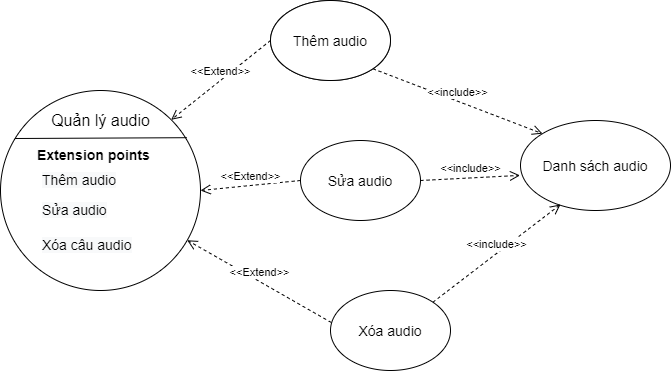

The diagram above was exported from draw.io. Its source (the exported page's mxGraphModel, read from the mxfile embedded in the PNG):
<mxGraphModel dx="1038" dy="588" grid="1" gridSize="10" guides="1" tooltips="1" connect="1" arrows="1" fold="1" page="1" pageScale="1" pageWidth="827" pageHeight="1169" math="0" shadow="0">
  <root>
    <mxCell id="0" />
    <mxCell id="1" parent="0" />
    <mxCell id="sEHe1qLxjSNEM-qLcDCa-2" value="" style="ellipse;whiteSpace=wrap;html=1;aspect=fixed;" vertex="1" parent="1">
      <mxGeometry x="100" y="170" width="200" height="200" as="geometry" />
    </mxCell>
    <mxCell id="sEHe1qLxjSNEM-qLcDCa-3" value="" style="endArrow=none;html=1;exitX=0.072;exitY=0.24;exitDx=0;exitDy=0;exitPerimeter=0;entryX=0.932;entryY=0.236;entryDx=0;entryDy=0;entryPerimeter=0;" edge="1" parent="1" source="sEHe1qLxjSNEM-qLcDCa-2" target="sEHe1qLxjSNEM-qLcDCa-2">
      <mxGeometry width="50" height="50" relative="1" as="geometry">
        <mxPoint x="320" y="330" as="sourcePoint" />
        <mxPoint x="280" y="215" as="targetPoint" />
      </mxGeometry>
    </mxCell>
    <mxCell id="sEHe1qLxjSNEM-qLcDCa-4" value="&lt;font style=&quot;font-size: 16px&quot;&gt;Quản lý audio&lt;/font&gt;" style="text;html=1;align=center;verticalAlign=middle;resizable=0;points=[];autosize=1;strokeColor=none;fillColor=none;" vertex="1" parent="1">
      <mxGeometry x="145" y="190" width="110" height="20" as="geometry" />
    </mxCell>
    <mxCell id="sEHe1qLxjSNEM-qLcDCa-5" value="&lt;font style=&quot;font-size: 14px&quot;&gt;Thêm câu hỏi&lt;/font&gt;" style="ellipse;whiteSpace=wrap;html=1;" vertex="1" parent="1">
      <mxGeometry x="370" y="80" width="120" height="80" as="geometry" />
    </mxCell>
    <mxCell id="sEHe1qLxjSNEM-qLcDCa-6" value="&lt;font style=&quot;font-size: 14px&quot;&gt;Thêm audio&lt;/font&gt;" style="ellipse;whiteSpace=wrap;html=1;" vertex="1" parent="1">
      <mxGeometry x="370" y="80" width="120" height="80" as="geometry" />
    </mxCell>
    <mxCell id="sEHe1qLxjSNEM-qLcDCa-7" value="&lt;font style=&quot;font-size: 14px&quot;&gt;Sửa audio&lt;/font&gt;" style="ellipse;whiteSpace=wrap;html=1;" vertex="1" parent="1">
      <mxGeometry x="400" y="220" width="120" height="80" as="geometry" />
    </mxCell>
    <mxCell id="sEHe1qLxjSNEM-qLcDCa-8" value="&lt;span style=&quot;font-size: 14px&quot;&gt;Xóa audio&lt;/span&gt;" style="ellipse;whiteSpace=wrap;html=1;" vertex="1" parent="1">
      <mxGeometry x="430" y="370" width="120" height="80" as="geometry" />
    </mxCell>
    <mxCell id="sEHe1qLxjSNEM-qLcDCa-9" value="&lt;font style=&quot;font-size: 14px&quot;&gt;Danh sách audio&lt;/font&gt;" style="ellipse;whiteSpace=wrap;html=1;" vertex="1" parent="1">
      <mxGeometry x="620" y="200" width="150" height="90" as="geometry" />
    </mxCell>
    <mxCell id="sEHe1qLxjSNEM-qLcDCa-14" value="&amp;lt;&amp;lt;Extend&amp;gt;&amp;gt;" style="html=1;verticalAlign=bottom;endArrow=open;dashed=1;endSize=8;exitX=0;exitY=0.5;exitDx=0;exitDy=0;entryX=1;entryY=0;entryDx=0;entryDy=0;" edge="1" parent="1" source="sEHe1qLxjSNEM-qLcDCa-6" target="sEHe1qLxjSNEM-qLcDCa-2">
      <mxGeometry relative="1" as="geometry">
        <mxPoint x="450" y="300" as="sourcePoint" />
        <mxPoint x="370" y="300" as="targetPoint" />
      </mxGeometry>
    </mxCell>
    <mxCell id="sEHe1qLxjSNEM-qLcDCa-16" value="&amp;lt;&amp;lt;Extend&amp;gt;&amp;gt;" style="html=1;verticalAlign=bottom;endArrow=open;dashed=1;endSize=8;exitX=0;exitY=0.5;exitDx=0;exitDy=0;entryX=1;entryY=0.5;entryDx=0;entryDy=0;" edge="1" parent="1" source="sEHe1qLxjSNEM-qLcDCa-7" target="sEHe1qLxjSNEM-qLcDCa-2">
      <mxGeometry relative="1" as="geometry">
        <mxPoint x="380" y="130" as="sourcePoint" />
        <mxPoint x="280.71067811865464" y="209.28932188134536" as="targetPoint" />
      </mxGeometry>
    </mxCell>
    <mxCell id="sEHe1qLxjSNEM-qLcDCa-17" value="&amp;lt;&amp;lt;Extend&amp;gt;&amp;gt;" style="html=1;verticalAlign=bottom;endArrow=open;dashed=1;endSize=8;exitX=0.007;exitY=0.4;exitDx=0;exitDy=0;exitPerimeter=0;" edge="1" parent="1" source="sEHe1qLxjSNEM-qLcDCa-8" target="sEHe1qLxjSNEM-qLcDCa-2">
      <mxGeometry relative="1" as="geometry">
        <mxPoint x="390" y="140" as="sourcePoint" />
        <mxPoint x="290.71067811865464" y="219.28932188134536" as="targetPoint" />
      </mxGeometry>
    </mxCell>
    <mxCell id="sEHe1qLxjSNEM-qLcDCa-18" value="&amp;lt;&amp;lt;include&amp;gt;&amp;gt;" style="html=1;verticalAlign=bottom;endArrow=open;dashed=1;endSize=8;exitX=1;exitY=1;exitDx=0;exitDy=0;entryX=0;entryY=0;entryDx=0;entryDy=0;" edge="1" parent="1" source="sEHe1qLxjSNEM-qLcDCa-6" target="sEHe1qLxjSNEM-qLcDCa-9">
      <mxGeometry relative="1" as="geometry">
        <mxPoint x="400" y="150" as="sourcePoint" />
        <mxPoint x="300.71067811865464" y="229.28932188134536" as="targetPoint" />
      </mxGeometry>
    </mxCell>
    <mxCell id="sEHe1qLxjSNEM-qLcDCa-19" value="&amp;lt;&amp;lt;include&amp;gt;&amp;gt;" style="html=1;verticalAlign=bottom;endArrow=open;dashed=1;endSize=8;exitX=1;exitY=0.5;exitDx=0;exitDy=0;entryX=0;entryY=0;entryDx=0;entryDy=0;" edge="1" parent="1" source="sEHe1qLxjSNEM-qLcDCa-7">
      <mxGeometry relative="1" as="geometry">
        <mxPoint x="449.99640687119273" y="190.0042712474618" as="sourcePoint" />
        <mxPoint x="619.5369914110091" y="254.90019484660544" as="targetPoint" />
      </mxGeometry>
    </mxCell>
    <mxCell id="sEHe1qLxjSNEM-qLcDCa-20" value="&amp;lt;&amp;lt;include&amp;gt;&amp;gt;" style="html=1;verticalAlign=bottom;endArrow=open;dashed=1;endSize=8;exitX=1;exitY=0;exitDx=0;exitDy=0;" edge="1" parent="1" source="sEHe1qLxjSNEM-qLcDCa-8">
      <mxGeometry relative="1" as="geometry">
        <mxPoint x="492.42640687119274" y="168.2842712474618" as="sourcePoint" />
        <mxPoint x="660" y="284" as="targetPoint" />
      </mxGeometry>
    </mxCell>
    <mxCell id="sEHe1qLxjSNEM-qLcDCa-21" value="&lt;span style=&quot;color: rgb(0 , 0 , 0) ; font-family: &amp;#34;helvetica&amp;#34; ; font-size: 14px ; font-style: normal ; font-weight: 400 ; letter-spacing: normal ; text-align: center ; text-indent: 0px ; text-transform: none ; word-spacing: 0px ; background-color: rgb(248 , 249 , 250) ; display: inline ; float: none&quot;&gt;Thêm audio&lt;/span&gt;" style="text;whiteSpace=wrap;html=1;" vertex="1" parent="1">
      <mxGeometry x="140" y="245" width="110" height="30" as="geometry" />
    </mxCell>
    <mxCell id="sEHe1qLxjSNEM-qLcDCa-22" value="&lt;span style=&quot;color: rgb(0 , 0 , 0) ; font-family: &amp;#34;helvetica&amp;#34; ; font-size: 14px ; font-style: normal ; font-weight: 400 ; letter-spacing: normal ; text-align: center ; text-indent: 0px ; text-transform: none ; word-spacing: 0px ; background-color: rgb(248 , 249 , 250) ; display: inline ; float: none&quot;&gt;Sửa audio&lt;/span&gt;" style="text;whiteSpace=wrap;html=1;" vertex="1" parent="1">
      <mxGeometry x="140" y="275" width="100" height="30" as="geometry" />
    </mxCell>
    <mxCell id="sEHe1qLxjSNEM-qLcDCa-23" value="&lt;span style=&quot;color: rgb(0 , 0 , 0) ; font-family: &amp;#34;helvetica&amp;#34; ; font-size: 14px ; font-style: normal ; font-weight: 400 ; letter-spacing: normal ; text-align: center ; text-indent: 0px ; text-transform: none ; word-spacing: 0px ; background-color: rgb(248 , 249 , 250) ; display: inline ; float: none&quot;&gt;Xóa câu audio&lt;/span&gt;" style="text;whiteSpace=wrap;html=1;" vertex="1" parent="1">
      <mxGeometry x="140" y="310" width="100" height="30" as="geometry" />
    </mxCell>
    <mxCell id="sEHe1qLxjSNEM-qLcDCa-24" value="&lt;div style=&quot;text-align: center&quot;&gt;&lt;font face=&quot;helvetica&quot;&gt;&lt;span style=&quot;font-size: 14px&quot;&gt;&lt;b&gt;Extension points&lt;/b&gt;&lt;/span&gt;&lt;/font&gt;&lt;/div&gt;" style="text;whiteSpace=wrap;html=1;" vertex="1" parent="1">
      <mxGeometry x="135" y="220" width="130" height="30" as="geometry" />
    </mxCell>
  </root>
</mxGraphModel>